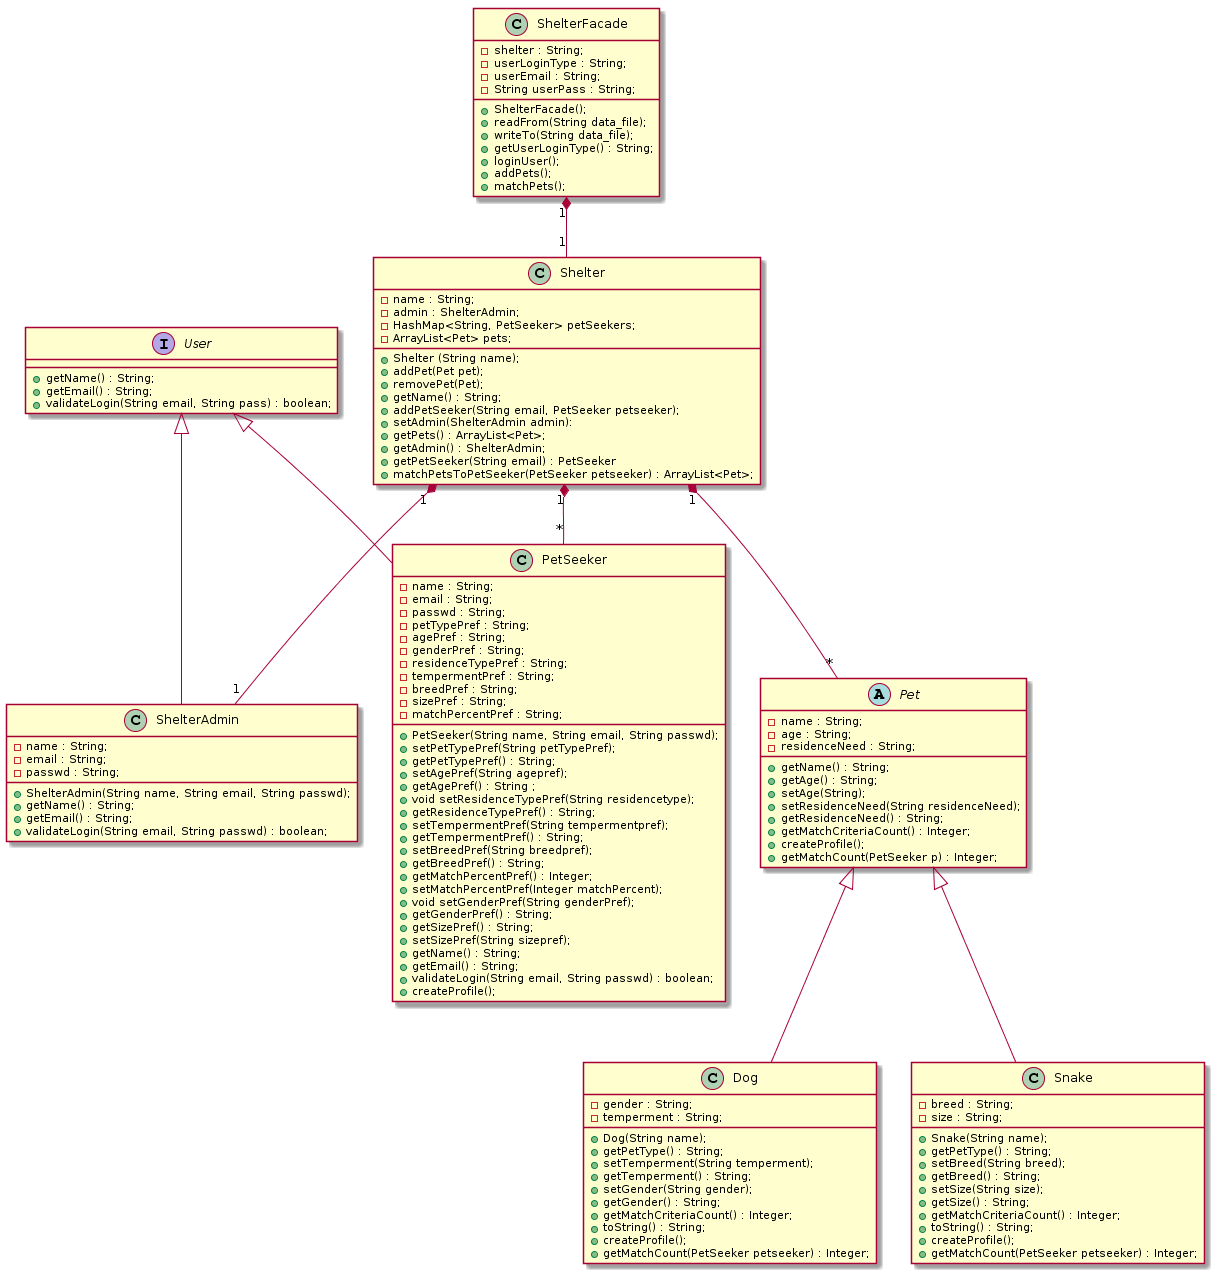

The diagram above was rendered by PlantUML. Its source (embedded in the PNG):
@startuml
interface User {
  + getName() : String;
  + getEmail() : String;
  + validateLogin(String email, String pass) : boolean;
}

class PetSeeker {
  - name : String;
  - email : String;
  - passwd : String;
  - petTypePref : String;
  - agePref : String;
  - genderPref : String;
  - residenceTypePref : String;
  - tempermentPref : String;
  - breedPref : String;
  - sizePref : String;
  - matchPercentPref : String;
  + PetSeeker(String name, String email, String passwd);
  + setPetTypePref(String petTypePref);
  + getPetTypePref() : String;
  + setAgePref(String agepref);
  + getAgePref() : String ;
  + void setResidenceTypePref(String residencetype);
  + getResidenceTypePref() : String;
  + setTempermentPref(String tempermentpref);
  + getTempermentPref() : String;
  + setBreedPref(String breedpref);
  + getBreedPref() : String;
  + getMatchPercentPref() : Integer;
  + setMatchPercentPref(Integer matchPercent);
  + void setGenderPref(String genderPref);
  + getGenderPref() : String;
  + getSizePref() : String;
  + setSizePref(String sizepref);
  + getName() : String;
  + getEmail() : String;
  + validateLogin(String email, String passwd) : boolean;
  + createProfile();
}

class ShelterAdmin {
  - name : String;
  - email : String;
  - passwd : String;
  + ShelterAdmin(String name, String email, String passwd);
  + getName() : String;
  + getEmail() : String;
  + validateLogin(String email, String passwd) : boolean;
}

class Shelter {
  - name : String;
  - admin : ShelterAdmin;
  - HashMap<String, PetSeeker> petSeekers;
  - ArrayList<Pet> pets;
  + Shelter (String name);
  + addPet(Pet pet);
  + removePet(Pet);
  + getName() : String;
  + addPetSeeker(String email, PetSeeker petseeker);
  + setAdmin(ShelterAdmin admin):
  + getPets() : ArrayList<Pet>;
  + getAdmin() : ShelterAdmin;
  + getPetSeeker(String email) : PetSeeker
  + matchPetsToPetSeeker(PetSeeker petseeker) : ArrayList<Pet>;
}

abstract Pet {
  - name : String;
  - age : String;
  - residenceNeed : String; 
  + getName() : String;
  + getAge() : String;
  + setAge(String);
  + setResidenceNeed(String residenceNeed);
  + getResidenceNeed() : String;
  + getMatchCriteriaCount() : Integer;
  + createProfile();
  + getMatchCount(PetSeeker p) : Integer;
}

class Dog {
  - gender : String;
  - temperment : String;
  + Dog(String name);
  + getPetType() : String;
  + setTemperment(String temperment);
  + getTemperment() : String;
  + setGender(String gender);
  + getGender() : String;
  + getMatchCriteriaCount() : Integer;
  + toString() : String;
  + createProfile();
  + getMatchCount(PetSeeker petseeker) : Integer;
}

class Snake {
  - breed : String;
  - size : String;
  + Snake(String name);
  + getPetType() : String;
  + setBreed(String breed);
  + getBreed() : String;
  + setSize(String size);
  + getSize() : String;
  + getMatchCriteriaCount() : Integer;
  + toString() : String;
  + createProfile();
  + getMatchCount(PetSeeker petseeker) : Integer;
}

class ShelterFacade {
  - shelter : String;
  - userLoginType : String;
  - userEmail : String;
  - String userPass : String;
  + ShelterFacade();
  + readFrom(String data_file);
  + writeTo(String data_file);
  + getUserLoginType() : String;
  + loginUser();
  + addPets();
  + matchPets();
}

User <|-- PetSeeker
User <|-- ShelterAdmin

Pet <|-- Dog
Pet <|-- Snake

ShelterFacade "1" *-- "1" Shelter
Shelter "1" *-- "1" ShelterAdmin
Shelter "1" *-- "*" Pet
Shelter "1" *-- "*" PetSeeker
@enduml